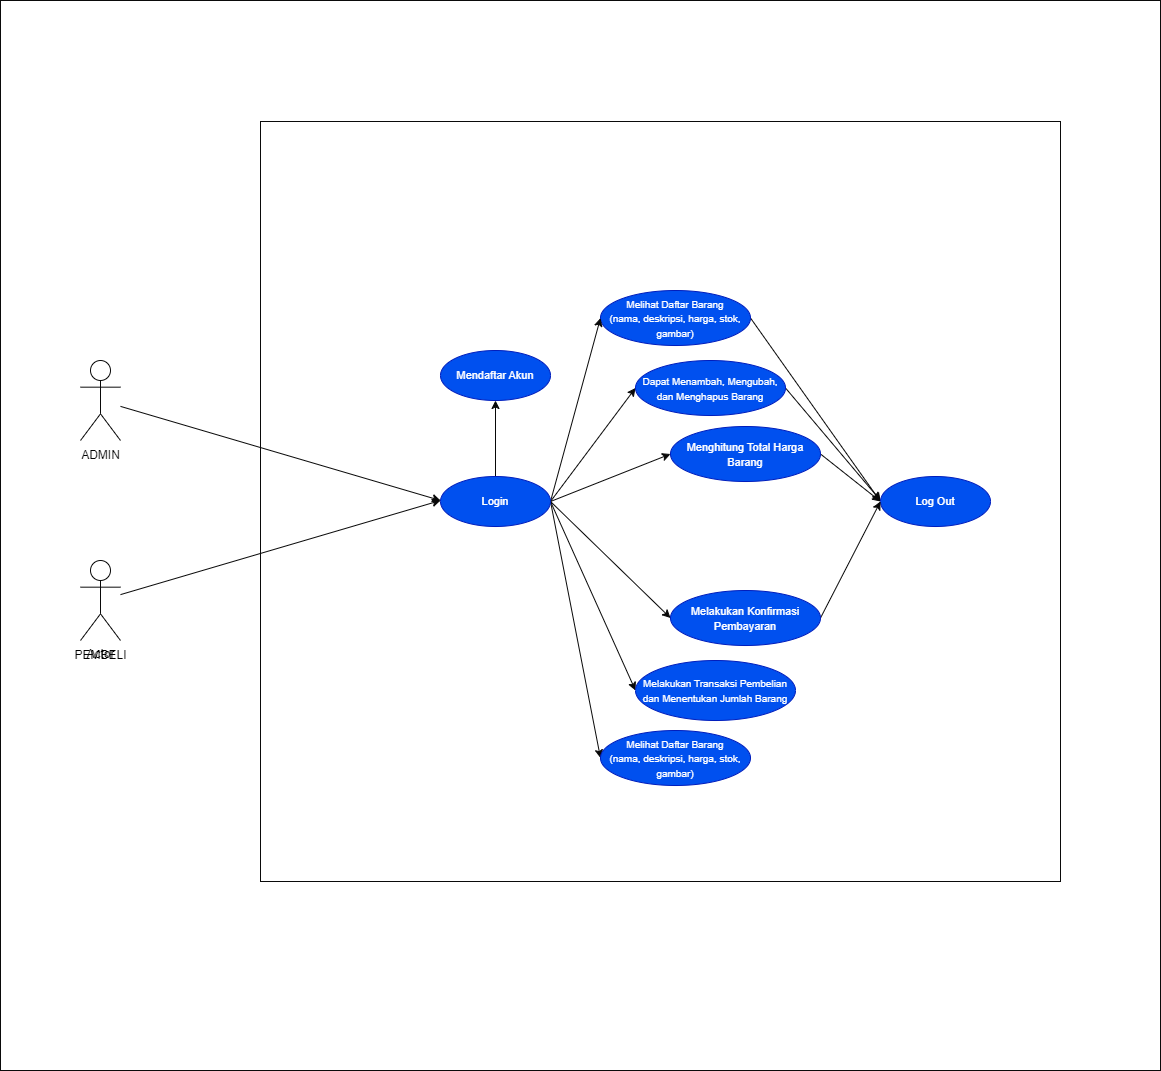

The diagram above was exported from draw.io. Its source (the exported page's mxGraphModel, read from the mxfile embedded in the PNG):
<mxGraphModel dx="1870" dy="1226" grid="1" gridSize="10" guides="1" tooltips="1" connect="1" arrows="1" fold="1" page="1" pageScale="1" pageWidth="3300" pageHeight="4681" background="#ffffff" math="0" shadow="0">
  <root>
    <mxCell id="0" />
    <mxCell id="1" parent="0" />
    <mxCell id="27" value="" style="rounded=0;whiteSpace=wrap;html=1;labelBackgroundColor=#000000;strokeColor=#0a0a0a;fontSize=10;fontColor=#000000;fillColor=none;" vertex="1" parent="1">
      <mxGeometry x="1260" y="1561" width="800" height="760" as="geometry" />
    </mxCell>
    <mxCell id="10" style="edgeStyle=none;html=1;entryX=0;entryY=0.5;entryDx=0;entryDy=0;fontColor=none;strokeColor=#080808;" edge="1" parent="1" source="2">
      <mxGeometry relative="1" as="geometry">
        <mxPoint x="1440.000000000005" y="1940" as="targetPoint" />
      </mxGeometry>
    </mxCell>
    <mxCell id="2" value="" style="shape=umlActor;verticalLabelPosition=bottom;verticalAlign=top;html=1;outlineConnect=0;strokeColor=#0a0a0a;fillColor=none;" vertex="1" parent="1">
      <mxGeometry x="1080" y="1800" width="40" height="80" as="geometry" />
    </mxCell>
    <mxCell id="11" style="edgeStyle=none;html=1;entryX=0;entryY=0.5;entryDx=0;entryDy=0;strokeColor=#080808;fontColor=none;" edge="1" parent="1" source="3">
      <mxGeometry relative="1" as="geometry">
        <mxPoint x="1440.000000000005" y="1940" as="targetPoint" />
      </mxGeometry>
    </mxCell>
    <mxCell id="3" value="Actor" style="shape=umlActor;verticalLabelPosition=bottom;verticalAlign=top;html=1;outlineConnect=0;strokeColor=#0a0a0a;fillColor=none;" vertex="1" parent="1">
      <mxGeometry x="1080" y="2000" width="40" height="80" as="geometry" />
    </mxCell>
    <mxCell id="5" value="ADMIN" style="text;html=1;align=center;verticalAlign=middle;resizable=0;points=[];autosize=1;strokeColor=none;fillColor=none;fontColor=none;" vertex="1" parent="1">
      <mxGeometry x="1070" y="1880" width="60" height="30" as="geometry" />
    </mxCell>
    <mxCell id="6" value="PEMBELI" style="text;html=1;align=center;verticalAlign=middle;resizable=0;points=[];autosize=1;strokeColor=none;fillColor=none;fontColor=none;" vertex="1" parent="1">
      <mxGeometry x="1060" y="2080" width="80" height="30" as="geometry" />
    </mxCell>
    <mxCell id="29" style="edgeStyle=none;html=1;exitX=1;exitY=0.5;exitDx=0;exitDy=0;entryX=0;entryY=0.5;entryDx=0;entryDy=0;strokeColor=#080808;fontSize=10;fontColor=#000000;" edge="1" parent="1" source="16" target="26">
      <mxGeometry relative="1" as="geometry" />
    </mxCell>
    <mxCell id="16" value="&lt;font style=&quot;font-size: 10px;&quot;&gt;Melihat Daftar Barang&lt;br&gt;(nama, deskripsi, harga, stok, gambar)&lt;br&gt;&lt;/font&gt;" style="ellipse;whiteSpace=wrap;html=1;labelBackgroundColor=none;strokeColor=#001DBC;fontColor=#ffffff;fillColor=#0050ef;" vertex="1" parent="1">
      <mxGeometry x="1600" y="1730" width="150" height="55" as="geometry" />
    </mxCell>
    <mxCell id="17" value="&lt;font style=&quot;font-size: 11px;&quot;&gt;Mendaftar Akun&lt;/font&gt;" style="ellipse;whiteSpace=wrap;html=1;labelBackgroundColor=none;strokeColor=#001DBC;fontColor=#ffffff;fillColor=#0050ef;" vertex="1" parent="1">
      <mxGeometry x="1440" y="1790" width="110" height="50" as="geometry" />
    </mxCell>
    <mxCell id="22" style="edgeStyle=none;html=1;strokeColor=#080808;fontColor=#000000;" edge="1" parent="1" source="18" target="17">
      <mxGeometry relative="1" as="geometry" />
    </mxCell>
    <mxCell id="23" style="edgeStyle=none;html=1;exitX=1;exitY=0.5;exitDx=0;exitDy=0;entryX=0;entryY=0.5;entryDx=0;entryDy=0;strokeColor=#080808;fontSize=10;fontColor=#000000;" edge="1" parent="1" source="18" target="16">
      <mxGeometry relative="1" as="geometry" />
    </mxCell>
    <mxCell id="24" style="edgeStyle=none;html=1;exitX=1;exitY=0.5;exitDx=0;exitDy=0;entryX=0;entryY=0.5;entryDx=0;entryDy=0;strokeColor=#080808;fontSize=10;fontColor=#000000;" edge="1" parent="1" source="18" target="20">
      <mxGeometry relative="1" as="geometry" />
    </mxCell>
    <mxCell id="25" style="edgeStyle=none;html=1;exitX=1;exitY=0.5;exitDx=0;exitDy=0;entryX=0;entryY=0.5;entryDx=0;entryDy=0;strokeColor=#080808;fontSize=10;fontColor=#000000;" edge="1" parent="1" source="18" target="19">
      <mxGeometry relative="1" as="geometry" />
    </mxCell>
    <mxCell id="35" style="edgeStyle=none;html=1;exitX=1;exitY=0.5;exitDx=0;exitDy=0;entryX=0;entryY=0.5;entryDx=0;entryDy=0;strokeColor=#080808;fontSize=11;fontColor=#000000;" edge="1" parent="1" source="18" target="31">
      <mxGeometry relative="1" as="geometry" />
    </mxCell>
    <mxCell id="36" style="edgeStyle=none;html=1;exitX=1;exitY=0.5;exitDx=0;exitDy=0;entryX=0;entryY=0.5;entryDx=0;entryDy=0;strokeColor=#080808;fontSize=11;fontColor=#000000;" edge="1" parent="1" source="18" target="33">
      <mxGeometry relative="1" as="geometry" />
    </mxCell>
    <mxCell id="37" style="edgeStyle=none;html=1;exitX=1;exitY=0.5;exitDx=0;exitDy=0;entryX=0;entryY=0.5;entryDx=0;entryDy=0;strokeColor=#080808;fontSize=11;fontColor=#000000;" edge="1" parent="1" source="18" target="34">
      <mxGeometry relative="1" as="geometry" />
    </mxCell>
    <mxCell id="18" value="&lt;font style=&quot;font-size: 11px;&quot;&gt;Login&lt;/font&gt;" style="ellipse;whiteSpace=wrap;html=1;labelBackgroundColor=none;strokeColor=#001DBC;fontColor=#ffffff;fillColor=#0050ef;" vertex="1" parent="1">
      <mxGeometry x="1440" y="1916" width="110" height="50" as="geometry" />
    </mxCell>
    <mxCell id="28" style="edgeStyle=none;html=1;exitX=1;exitY=0.5;exitDx=0;exitDy=0;entryX=0;entryY=0.5;entryDx=0;entryDy=0;strokeColor=#080808;fontSize=10;fontColor=#000000;" edge="1" parent="1" source="19" target="26">
      <mxGeometry relative="1" as="geometry" />
    </mxCell>
    <mxCell id="19" value="&lt;font style=&quot;font-size: 11px;&quot;&gt;Menghitung Total Harga Barang&lt;/font&gt;" style="ellipse;whiteSpace=wrap;html=1;labelBackgroundColor=none;strokeColor=#001DBC;fontColor=#ffffff;fillColor=#0050ef;" vertex="1" parent="1">
      <mxGeometry x="1670" y="1866" width="150" height="55" as="geometry" />
    </mxCell>
    <mxCell id="30" style="edgeStyle=none;html=1;exitX=1;exitY=0.5;exitDx=0;exitDy=0;strokeColor=#080808;fontSize=10;fontColor=#000000;" edge="1" parent="1" source="20">
      <mxGeometry relative="1" as="geometry">
        <mxPoint x="1880" y="1940" as="targetPoint" />
      </mxGeometry>
    </mxCell>
    <mxCell id="20" value="&lt;font style=&quot;font-size: 10px;&quot;&gt;Dapat Menambah, Mengubah, dan Menghapus Barang&lt;/font&gt;" style="ellipse;whiteSpace=wrap;html=1;labelBackgroundColor=none;strokeColor=#001DBC;fontColor=#ffffff;fillColor=#0050ef;" vertex="1" parent="1">
      <mxGeometry x="1635" y="1800" width="150" height="55" as="geometry" />
    </mxCell>
    <mxCell id="26" value="&lt;font style=&quot;font-size: 11px;&quot;&gt;Log Out&lt;/font&gt;" style="ellipse;whiteSpace=wrap;html=1;labelBackgroundColor=none;strokeColor=#001DBC;fontColor=#ffffff;fillColor=#0050ef;" vertex="1" parent="1">
      <mxGeometry x="1880" y="1916" width="110" height="50" as="geometry" />
    </mxCell>
    <mxCell id="31" value="&lt;font style=&quot;font-size: 10px;&quot;&gt;Melihat Daftar Barang&lt;br&gt;(nama, deskripsi, harga, stok, gambar)&lt;br&gt;&lt;/font&gt;" style="ellipse;whiteSpace=wrap;html=1;labelBackgroundColor=none;strokeColor=#001DBC;fontColor=#ffffff;fillColor=#0050ef;" vertex="1" parent="1">
      <mxGeometry x="1600" y="2170" width="150" height="55" as="geometry" />
    </mxCell>
    <mxCell id="33" value="&lt;font style=&quot;font-size: 10px;&quot;&gt;Melakukan Transaksi Pembelian dan Menentukan Jumlah Barang&lt;br&gt;&lt;/font&gt;" style="ellipse;whiteSpace=wrap;html=1;labelBackgroundColor=none;strokeColor=#001DBC;fontColor=#ffffff;fillColor=#0050ef;" vertex="1" parent="1">
      <mxGeometry x="1635" y="2100" width="160" height="60" as="geometry" />
    </mxCell>
    <mxCell id="38" style="edgeStyle=none;html=1;exitX=1;exitY=0.5;exitDx=0;exitDy=0;entryX=0;entryY=0.5;entryDx=0;entryDy=0;strokeColor=#080808;fontSize=11;fontColor=#000000;" edge="1" parent="1" source="34" target="26">
      <mxGeometry relative="1" as="geometry" />
    </mxCell>
    <mxCell id="34" value="&lt;font style=&quot;&quot;&gt;&lt;font style=&quot;font-size: 11px;&quot;&gt;Melakukan Konfirmasi Pembayaran&lt;/font&gt;&lt;br&gt;&lt;/font&gt;" style="ellipse;whiteSpace=wrap;html=1;labelBackgroundColor=none;strokeColor=#001DBC;fontColor=#ffffff;fillColor=#0050ef;" vertex="1" parent="1">
      <mxGeometry x="1670" y="2030" width="150" height="55" as="geometry" />
    </mxCell>
    <mxCell id="41" value="" style="rounded=0;whiteSpace=wrap;html=1;labelBackgroundColor=#000000;strokeColor=#0a0a0a;fontSize=11;fontColor=#000000;fillColor=none;" vertex="1" parent="1">
      <mxGeometry x="1000" y="1440" width="1160" height="1070" as="geometry" />
    </mxCell>
  </root>
</mxGraphModel>